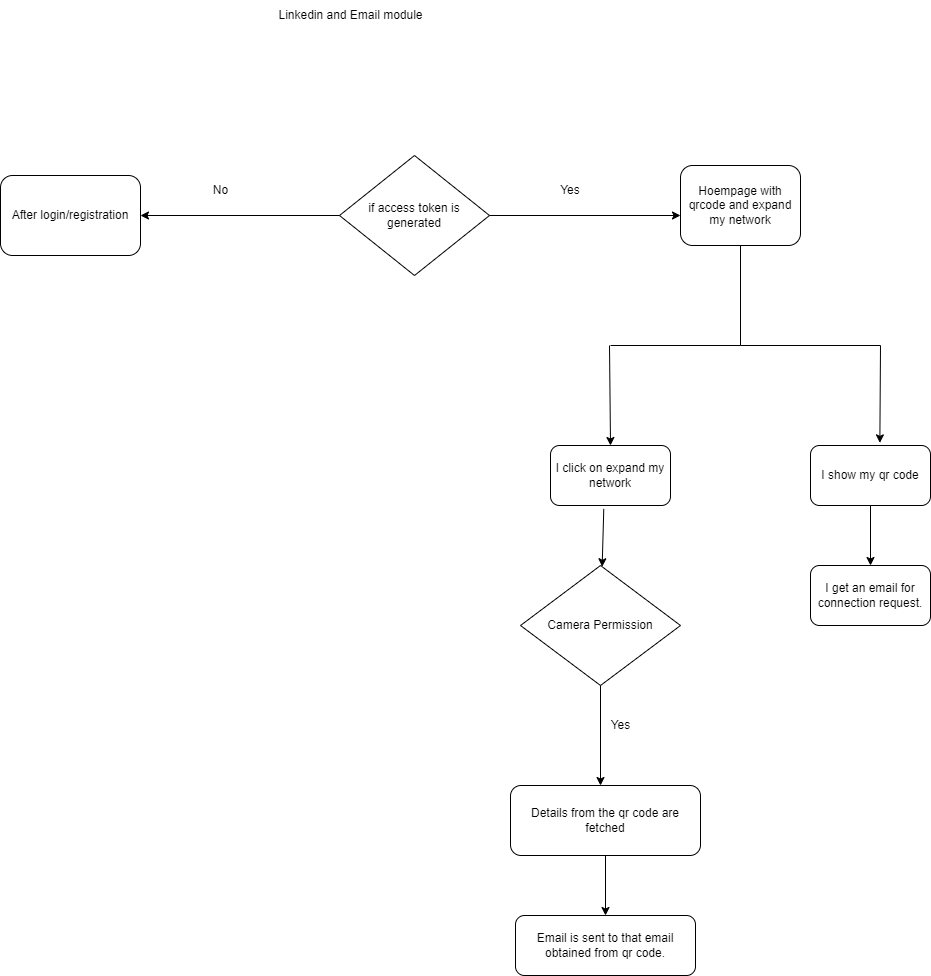

The diagram above was exported from draw.io. Its source (the exported page's mxGraphModel, read from the mxfile embedded in the PNG):
<mxGraphModel dx="782" dy="468" grid="1" gridSize="10" guides="1" tooltips="1" connect="1" arrows="1" fold="1" page="1" pageScale="1" pageWidth="827" pageHeight="1169" math="0" shadow="0">
  <root>
    <mxCell id="WIyWlLk6GJQsqaUBKTNV-0" />
    <mxCell id="WIyWlLk6GJQsqaUBKTNV-1" parent="WIyWlLk6GJQsqaUBKTNV-0" />
    <mxCell id="9gtRBp6Na0lqovkREo3v-0" value="After login/registration" style="rounded=1;whiteSpace=wrap;html=1;" vertex="1" parent="WIyWlLk6GJQsqaUBKTNV-1">
      <mxGeometry y="250" width="140" height="80" as="geometry" />
    </mxCell>
    <mxCell id="9gtRBp6Na0lqovkREo3v-1" value="Hoempage with qrcode and expand my network" style="rounded=1;whiteSpace=wrap;html=1;" vertex="1" parent="WIyWlLk6GJQsqaUBKTNV-1">
      <mxGeometry x="680" y="240" width="120" height="80" as="geometry" />
    </mxCell>
    <mxCell id="9gtRBp6Na0lqovkREo3v-2" value="if access token is generated" style="rhombus;whiteSpace=wrap;html=1;" vertex="1" parent="WIyWlLk6GJQsqaUBKTNV-1">
      <mxGeometry x="339" y="230" width="150" height="120" as="geometry" />
    </mxCell>
    <mxCell id="9gtRBp6Na0lqovkREo3v-5" value="" style="endArrow=classic;html=1;rounded=0;exitX=0;exitY=0.5;exitDx=0;exitDy=0;entryX=1;entryY=0.5;entryDx=0;entryDy=0;" edge="1" parent="WIyWlLk6GJQsqaUBKTNV-1" source="9gtRBp6Na0lqovkREo3v-2" target="9gtRBp6Na0lqovkREo3v-0">
      <mxGeometry width="50" height="50" relative="1" as="geometry">
        <mxPoint x="380" y="300" as="sourcePoint" />
        <mxPoint x="140" y="360" as="targetPoint" />
      </mxGeometry>
    </mxCell>
    <mxCell id="9gtRBp6Na0lqovkREo3v-6" value="No" style="text;html=1;align=center;verticalAlign=middle;resizable=0;points=[];autosize=1;strokeColor=none;fillColor=none;" vertex="1" parent="WIyWlLk6GJQsqaUBKTNV-1">
      <mxGeometry x="200" y="250" width="40" height="30" as="geometry" />
    </mxCell>
    <mxCell id="9gtRBp6Na0lqovkREo3v-7" value="" style="endArrow=classic;html=1;rounded=0;exitX=1;exitY=0.5;exitDx=0;exitDy=0;" edge="1" parent="WIyWlLk6GJQsqaUBKTNV-1" source="9gtRBp6Na0lqovkREo3v-2">
      <mxGeometry width="50" height="50" relative="1" as="geometry">
        <mxPoint x="380" y="300" as="sourcePoint" />
        <mxPoint x="680" y="290" as="targetPoint" />
      </mxGeometry>
    </mxCell>
    <mxCell id="9gtRBp6Na0lqovkREo3v-8" value="Yes" style="text;html=1;strokeColor=none;fillColor=none;align=center;verticalAlign=middle;whiteSpace=wrap;rounded=0;" vertex="1" parent="WIyWlLk6GJQsqaUBKTNV-1">
      <mxGeometry x="540" y="250" width="60" height="30" as="geometry" />
    </mxCell>
    <mxCell id="9gtRBp6Na0lqovkREo3v-12" value="I click on expand my network" style="rounded=1;whiteSpace=wrap;html=1;" vertex="1" parent="WIyWlLk6GJQsqaUBKTNV-1">
      <mxGeometry x="550" y="520" width="120" height="60" as="geometry" />
    </mxCell>
    <mxCell id="9gtRBp6Na0lqovkREo3v-13" value="I show my qr code" style="rounded=1;whiteSpace=wrap;html=1;" vertex="1" parent="WIyWlLk6GJQsqaUBKTNV-1">
      <mxGeometry x="810" y="520" width="120" height="60" as="geometry" />
    </mxCell>
    <mxCell id="9gtRBp6Na0lqovkREo3v-16" value="" style="endArrow=none;html=1;rounded=0;exitX=0.5;exitY=1;exitDx=0;exitDy=0;" edge="1" parent="WIyWlLk6GJQsqaUBKTNV-1" source="9gtRBp6Na0lqovkREo3v-1">
      <mxGeometry width="50" height="50" relative="1" as="geometry">
        <mxPoint x="560" y="470" as="sourcePoint" />
        <mxPoint x="740" y="420" as="targetPoint" />
      </mxGeometry>
    </mxCell>
    <mxCell id="9gtRBp6Na0lqovkREo3v-17" value="" style="endArrow=none;html=1;rounded=0;" edge="1" parent="WIyWlLk6GJQsqaUBKTNV-1">
      <mxGeometry width="50" height="50" relative="1" as="geometry">
        <mxPoint x="740" y="420" as="sourcePoint" />
        <mxPoint x="610" y="420" as="targetPoint" />
      </mxGeometry>
    </mxCell>
    <mxCell id="9gtRBp6Na0lqovkREo3v-20" value="" style="endArrow=classic;html=1;rounded=0;entryX=0.5;entryY=0;entryDx=0;entryDy=0;" edge="1" parent="WIyWlLk6GJQsqaUBKTNV-1" target="9gtRBp6Na0lqovkREo3v-12">
      <mxGeometry width="50" height="50" relative="1" as="geometry">
        <mxPoint x="609" y="420" as="sourcePoint" />
        <mxPoint x="489" y="490" as="targetPoint" />
      </mxGeometry>
    </mxCell>
    <mxCell id="9gtRBp6Na0lqovkREo3v-22" value="" style="endArrow=none;html=1;rounded=0;" edge="1" parent="WIyWlLk6GJQsqaUBKTNV-1">
      <mxGeometry width="50" height="50" relative="1" as="geometry">
        <mxPoint x="740" y="420" as="sourcePoint" />
        <mxPoint x="880" y="420" as="targetPoint" />
      </mxGeometry>
    </mxCell>
    <mxCell id="9gtRBp6Na0lqovkREo3v-23" value="" style="endArrow=classic;html=1;rounded=0;entryX=0.578;entryY=-0.044;entryDx=0;entryDy=0;entryPerimeter=0;" edge="1" parent="WIyWlLk6GJQsqaUBKTNV-1" target="9gtRBp6Na0lqovkREo3v-13">
      <mxGeometry width="50" height="50" relative="1" as="geometry">
        <mxPoint x="880" y="420" as="sourcePoint" />
        <mxPoint x="610" y="420" as="targetPoint" />
      </mxGeometry>
    </mxCell>
    <mxCell id="9gtRBp6Na0lqovkREo3v-24" value="I get an email for connection request." style="rounded=1;whiteSpace=wrap;html=1;" vertex="1" parent="WIyWlLk6GJQsqaUBKTNV-1">
      <mxGeometry x="810" y="640" width="120" height="60" as="geometry" />
    </mxCell>
    <mxCell id="9gtRBp6Na0lqovkREo3v-25" value="" style="endArrow=classic;html=1;rounded=0;exitX=0.5;exitY=1;exitDx=0;exitDy=0;entryX=0.5;entryY=0;entryDx=0;entryDy=0;" edge="1" parent="WIyWlLk6GJQsqaUBKTNV-1" source="9gtRBp6Na0lqovkREo3v-13" target="9gtRBp6Na0lqovkREo3v-24">
      <mxGeometry width="50" height="50" relative="1" as="geometry">
        <mxPoint x="650" y="670" as="sourcePoint" />
        <mxPoint x="700" y="620" as="targetPoint" />
      </mxGeometry>
    </mxCell>
    <mxCell id="9gtRBp6Na0lqovkREo3v-26" value="Camera Permission" style="rhombus;whiteSpace=wrap;html=1;" vertex="1" parent="WIyWlLk6GJQsqaUBKTNV-1">
      <mxGeometry x="520" y="640" width="160" height="120" as="geometry" />
    </mxCell>
    <mxCell id="9gtRBp6Na0lqovkREo3v-27" value="" style="endArrow=classic;html=1;rounded=0;exitX=0.444;exitY=1.056;exitDx=0;exitDy=0;exitPerimeter=0;" edge="1" parent="WIyWlLk6GJQsqaUBKTNV-1" source="9gtRBp6Na0lqovkREo3v-12" target="9gtRBp6Na0lqovkREo3v-26">
      <mxGeometry width="50" height="50" relative="1" as="geometry">
        <mxPoint x="650" y="670" as="sourcePoint" />
        <mxPoint x="700" y="620" as="targetPoint" />
      </mxGeometry>
    </mxCell>
    <mxCell id="9gtRBp6Na0lqovkREo3v-28" value="" style="endArrow=classic;html=1;rounded=0;exitX=0.5;exitY=1;exitDx=0;exitDy=0;" edge="1" parent="WIyWlLk6GJQsqaUBKTNV-1" source="9gtRBp6Na0lqovkREo3v-26">
      <mxGeometry width="50" height="50" relative="1" as="geometry">
        <mxPoint x="650" y="870" as="sourcePoint" />
        <mxPoint x="600" y="860" as="targetPoint" />
      </mxGeometry>
    </mxCell>
    <mxCell id="9gtRBp6Na0lqovkREo3v-29" value="Yes" style="text;html=1;align=center;verticalAlign=middle;resizable=0;points=[];autosize=1;strokeColor=none;fillColor=none;" vertex="1" parent="WIyWlLk6GJQsqaUBKTNV-1">
      <mxGeometry x="600" y="785" width="40" height="30" as="geometry" />
    </mxCell>
    <mxCell id="9gtRBp6Na0lqovkREo3v-30" value="Details from the qr code are fetched" style="rounded=1;whiteSpace=wrap;html=1;" vertex="1" parent="WIyWlLk6GJQsqaUBKTNV-1">
      <mxGeometry x="510" y="860" width="190" height="70" as="geometry" />
    </mxCell>
    <mxCell id="9gtRBp6Na0lqovkREo3v-31" value="Email is sent to that email obtained from qr code." style="rounded=1;whiteSpace=wrap;html=1;" vertex="1" parent="WIyWlLk6GJQsqaUBKTNV-1">
      <mxGeometry x="515" y="990" width="180" height="60" as="geometry" />
    </mxCell>
    <mxCell id="9gtRBp6Na0lqovkREo3v-32" value="" style="endArrow=classic;html=1;rounded=0;exitX=0.5;exitY=1;exitDx=0;exitDy=0;entryX=0.5;entryY=0;entryDx=0;entryDy=0;" edge="1" parent="WIyWlLk6GJQsqaUBKTNV-1" source="9gtRBp6Na0lqovkREo3v-30" target="9gtRBp6Na0lqovkREo3v-31">
      <mxGeometry width="50" height="50" relative="1" as="geometry">
        <mxPoint x="650" y="950" as="sourcePoint" />
        <mxPoint x="700" y="900" as="targetPoint" />
      </mxGeometry>
    </mxCell>
    <mxCell id="9gtRBp6Na0lqovkREo3v-33" value="Linkedin and Email module" style="text;html=1;align=center;verticalAlign=middle;resizable=0;points=[];autosize=1;strokeColor=none;fillColor=none;" vertex="1" parent="WIyWlLk6GJQsqaUBKTNV-1">
      <mxGeometry x="265" y="75" width="170" height="30" as="geometry" />
    </mxCell>
  </root>
</mxGraphModel>